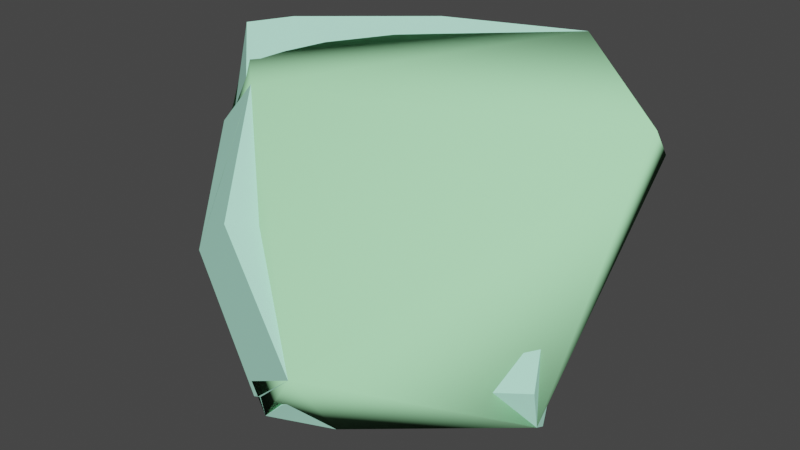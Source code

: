 # Source: w_stickybomb_gib3.blend  (saved by Blender 2.92.15; exported with 4.5.12 LTS)
import bpy
from mathutils import Matrix  # noqa: F401  (used for matrix-valued properties, if any)

bpy.ops.wm.read_factory_settings(use_empty=True)
scene = bpy.context.scene
scene.name = 'w_stickybomb_gib3.qc'

# ---- materials (node trees are filled in below, after node groups)
mat_w_stickybomb_destroyed = bpy.data.materials.new('w_stickybomb_destroyed')
mat_w_stickybomb_destroyed.use_transparent_shadow = False
mat_w_stickybomb_destroyed.diffuse_color = (0.4907, 0.9698, 0.7614, 1.0)
mat_phy = bpy.data.materials.new('  phy')
mat_phy.use_transparent_shadow = False
mat_phy.diffuse_color = (0.4649, 0.9984, 0.5376, 1.0)

# ---- material node trees

# ---- world
world_world = bpy.data.worlds.new('World'); scene.world = world_world
world_world.use_nodes = True; world_world.node_tree.nodes.clear()
_N = world_world.node_tree.nodes; _L = world_world.node_tree.links
n0 = _N.new('ShaderNodeOutputWorld'); n0.name = 'World Output'; n0.location = (300, 300)
n1 = _N.new('ShaderNodeBackground'); n1.name = 'Background'; n1.location = (10, 300)
n1.inputs[0].default_value = (0.05088, 0.05088, 0.05088, 1.0)
_L.new(n1.outputs[0], n0.inputs[0])
n0.is_active_output = True
world_world.color = (0.05088, 0.05088, 0.05088)
world_world.use_sun_shadow = False
world_world.sun_shadow_jitter_overblur = 0.0

# ---- meshes
me_w_stickybomb_gib3 = bpy.data.meshes.new('w_stickybomb_gib3')
me_w_stickybomb_gib3.from_pydata([(-2.883, 1.706, -1.441), (-3.367, 2.216, -0.9162), (-3.188, 1.818, -1.691), (-3.589, 2.431, -1.163), (0.3429, 3.752, -1.776), (-0.1043, 3.103, -2.775), (-0.6733, 3.752, -1.776), (-0.3605, 1.978, -3.735), (0.337, 1.978, -3.735), (-0.5589, 3.103, -2.775), (-1.587, 2.729, -2.775), (-1.917, 3.3, -1.776), (-2.426, 2.025, -2.775), (-2.93, 2.449, -1.776), (-3.309, 1.794, -1.776), (-2.973, 1.078, -2.775), (-1.55, 1.291, -3.735), (-1.899, 0.6869, -3.735), (-1.016, 1.739, -3.735), (-0.6592, 3.672, -1.712), (-0.3998, 3.263, -1.49), (0.4101, 3.38, -1.405), (-0.7625, 4.258, -1.152), (-0.7306, 4.077, -0.9263), (-0.6592, 3.672, -1.712), (-0.7306, 4.077, -0.9263), (-0.3998, 3.263, -1.49), (-1.82, 2.73, -1.565), (-1.561, 2.323, -1.276), (-2.711, 1.896, -1.4), (-2.625, 1.545, -1.182), (-1.297, 1.725, -2.292), (-0.5483, 2.401, -2.375), (-2.289, 0.8296, -2.182), (-1.215, 0.4687, -3.142), (-0.9854, 0.8149, -3.385), (-0.1759, 1.58, -3.391), (0.3345, 1.809, -3.305), (-0.1224, 2.744, -2.41), (-1.674, 0.6051, -3.797), (-1.495, 0.625, -3.525), (-1.771, 0.6404, -3.66), (-1.437, 0.5874, -3.561), (0.3584, 1.844, -3.66), (-1.145, 0.9508, -3.89), (-0.319, 1.577, -3.797), (-3.183, 2.661, -0.9263), (-2.082, 3.585, -0.9263), (-1.876, 3.229, -1.712), (-2.868, 2.397, -1.712), (-1.367, 1.137, -3.827), (-0.8964, 1.532, -3.827), (-3.324, 2.779, -1.152), (-2.173, 3.744, -1.152), (-1.446, 1.204, -3.66), (-0.948, 1.622, -3.66), (-0.3369, 1.844, -3.66), (-2.115, 3.664, -4.213), (-1.966, 1.828, -3.194), (-2.277, 2.15, -2.76), (-1.411, 1.821, -3.477), (-0.8716, 2.133, -3.477), (-0.5998, 2.617, -3.194), (-0.7231, 3.047, -2.76), (-1.184, 3.221, -2.378), (-1.766, 3.059, -2.228), (-2.198, 2.636, -2.378)], [], [(0, 1, 2), (2, 1, 3), (4, 5, 6), (7, 5, 8), (9, 5, 7), (6, 5, 9), (9, 10, 6), (6, 10, 11), (10, 12, 11), (11, 12, 13), (12, 14, 13), (15, 14, 12), (12, 16, 15), (15, 16, 17), (12, 10, 16), (16, 10, 18), (10, 9, 18), (18, 9, 7), (6, 19, 4), (19, 20, 4), (20, 21, 4), (22, 23, 19), (19, 23, 20), (24, 25, 26), (22, 25, 24), (26, 27, 28), (27, 29, 28), (28, 29, 30), (30, 29, 0), (2, 30, 0), (14, 30, 2), (31, 32, 28), (28, 32, 26), (30, 31, 28), (33, 31, 30), (33, 34, 31), (31, 34, 35), (35, 36, 31), (31, 36, 32), (36, 37, 32), (32, 37, 38), (32, 38, 26), (26, 38, 21), (39, 40, 41), (42, 40, 39), (35, 40, 42), (17, 41, 34), (40, 34, 41), (40, 35, 34), (34, 33, 17), (17, 33, 15), (33, 14, 15), (30, 14, 33), (38, 37, 43), (8, 38, 43), (5, 38, 8), (5, 4, 38), (38, 4, 21), (44, 42, 39), (35, 42, 44), (44, 45, 35), (35, 45, 36), (45, 43, 36), (36, 43, 37), (0, 29, 1), (1, 29, 46), (27, 46, 29), (47, 46, 27), (26, 47, 27), (25, 47, 26), (6, 11, 24), (24, 11, 48), (11, 13, 48), (48, 13, 49), (13, 2, 49), (14, 2, 13), (50, 44, 39), (51, 44, 50), (45, 44, 51), (1, 46, 3), (3, 46, 52), (47, 52, 46), (53, 52, 47), (25, 53, 47), (22, 53, 25), (54, 39, 41), (50, 39, 54), (54, 51, 50), (55, 51, 54), (55, 45, 51), (56, 45, 55), (56, 43, 45), (16, 41, 17), (54, 41, 16), (18, 54, 16), (55, 54, 18), (7, 55, 18), (56, 55, 7), (7, 8, 56), (56, 8, 43), (57, 58, 59), (57, 60, 58), (57, 61, 60), (57, 62, 61), (57, 63, 62), (57, 64, 63), (57, 65, 64), (57, 66, 65), (57, 59, 66), (2, 3, 49), (49, 3, 52), (52, 53, 49), (49, 53, 48), (53, 22, 48), (48, 22, 24)])
me_w_stickybomb_gib3.polygons.foreach_set('use_smooth', [True] * 115)
_k = set([(0, 1), (0, 2), (0, 29), (1, 3), (1, 46), (2, 3), (2, 49), (3, 52), (4, 5), (4, 6), (4, 19), (4, 21), (5, 8), (6, 11), (7, 8), (7, 18), (8, 43), (11, 13), (13, 14), (14, 15), (14, 30), (15, 17), (16, 17), (16, 18), (17, 34), (17, 41), (19, 20), (21, 38), (22, 24), (22, 25), (22, 53), (24, 25), (24, 48), (25, 26), (25, 47), (26, 27), (26, 28), (26, 38), (27, 29), (28, 30), (30, 33), (33, 34), (34, 35), (35, 36), (35, 40), (35, 42), (36, 37), (37, 38), (37, 43), (39, 41), (39, 42), (39, 44), (39, 50), (40, 41), (41, 54), (43, 45), (43, 56), (44, 45), (45, 51), (46, 47), (48, 49), (50, 51), (52, 53), (54, 55), (55, 56)])
me_w_stickybomb_gib3.attributes.new('sharp_edge', 'BOOLEAN', 'EDGE').data.foreach_set('value', [ (min(e.vertices), max(e.vertices)) in _k for e in me_w_stickybomb_gib3.edges])
_uv = me_w_stickybomb_gib3.uv_layers.new(name='UVMap')
_uv.uv.foreach_set('vector', [0.8515, 0.3627, 0.8522, 0.379, 0.8442, 0.3646, 0.8442, 0.3646, 0.8522, 0.379, 0.8452, 0.3813, 0.4263, 0.7525, 0.3828, 0.6781, 0.3268, 0.7525, 0.3599, 0.5647, 0.3828, 0.6781, 0.4232, 0.5646, 0.3399, 0.6781, 0.3828, 0.6781, 0.3599, 0.5647, 0.3268, 0.7525, 0.3828, 0.6781, 0.3399, 0.6781, 0.3399, 0.6781, 0.2429, 0.6428, 0.3268, 0.7525, 0.3268, 0.7525, 0.2429, 0.6428, 0.2052, 0.7082, 0.2429, 0.6428, 0.1638, 0.5764, 0.2052, 0.7082, 0.2052, 0.7082, 0.1638, 0.5764, 0.106, 0.6249, 0.1638, 0.5764, 0.06895, 0.5608, 0.106, 0.6249, 0.1122, 0.487, 0.06895, 0.5608, 0.1638, 0.5764, 0.1638, 0.5764, 0.252, 0.5024, 0.1122, 0.487, 0.1122, 0.487, 0.252, 0.5024, 0.2205, 0.4476, 0.1638, 0.5764, 0.2429, 0.6428, 0.252, 0.5024, 0.252, 0.5024, 0.2429, 0.6428, 0.3005, 0.543, 0.2429, 0.6428, 0.3399, 0.6781, 0.3005, 0.543, 0.3005, 0.543, 0.3399, 0.6781, 0.3599, 0.5647, 0.9579, 0.3244, 0.9567, 0.3255, 0.9459, 0.3138, 0.9567, 0.3255, 0.9487, 0.3282, 0.9459, 0.3138, 0.9487, 0.3282, 0.9395, 0.3191, 0.9459, 0.3138, 0.8716, 0.4389, 0.8758, 0.4355, 0.8803, 0.4513, 0.8803, 0.4513, 0.8758, 0.4355, 0.8898, 0.4488, 0.8803, 0.4513, 0.8759, 0.4354, 0.8898, 0.4488, 0.8717, 0.4388, 0.8759, 0.4354, 0.8803, 0.4513, 0.8321, 0.35, 0.8334, 0.3265, 0.8418, 0.3287, 0.8334, 0.3265, 0.8423, 0.3095, 0.8418, 0.3287, 0.8418, 0.3287, 0.8423, 0.3095, 0.8488, 0.3094, 0.8488, 0.3094, 0.8423, 0.3095, 0.8438, 0.3058, 0.8393, 0.3013, 0.8488, 0.3094, 0.8438, 0.3058, 0.8385, 0.2991, 0.8488, 0.3094, 0.8393, 0.3013, 0.8792, 0.395, 0.9095, 0.4011, 0.8756, 0.4316, 0.8756, 0.4316, 0.9095, 0.4011, 0.9211, 0.4371, 0.8359, 0.4254, 0.8792, 0.395, 0.8756, 0.4316, 0.8393, 0.3869, 0.8792, 0.395, 0.8359, 0.4254, 0.8393, 0.3869, 0.8647, 0.3496, 0.8792, 0.395, 0.8792, 0.395, 0.8647, 0.3496, 0.8793, 0.3507, 0.8793, 0.3507, 0.9119, 0.3599, 0.8792, 0.395, 0.8792, 0.395, 0.9119, 0.3599, 0.9095, 0.4011, 0.9119, 0.3599, 0.9288, 0.3627, 0.9095, 0.4011, 0.9095, 0.4011, 0.9288, 0.3627, 0.9258, 0.4043, 0.9095, 0.4011, 0.9258, 0.4043, 0.9211, 0.4371, 0.9211, 0.4371, 0.9258, 0.4043, 0.9461, 0.4383, 0.8837, 0.27, 0.8848, 0.2751, 0.8814, 0.2715, 0.8858, 0.2745, 0.8848, 0.2751, 0.8837, 0.27, 0.8926, 0.2785, 0.8848, 0.2751, 0.8858, 0.2745, 0.8697, 0.3217, 0.8698, 0.3264, 0.8647, 0.3496, 0.8709, 0.3358, 0.8647, 0.3496, 0.8698, 0.3264, 0.8709, 0.3358, 0.8793, 0.3507, 0.8647, 0.3496, 0.8794, 0.2802, 0.8604, 0.2934, 0.8692, 0.27, 0.8692, 0.27, 0.8604, 0.2934, 0.8501, 0.2831, 0.8604, 0.2934, 0.8385, 0.2991, 0.8501, 0.2831, 0.8488, 0.3094, 0.8385, 0.2991, 0.8604, 0.2934, 0.9307, 0.3006, 0.9177, 0.2833, 0.9192, 0.278, 0.9215, 0.2772, 0.9307, 0.3006, 0.9192, 0.278, 0.9371, 0.2957, 0.9307, 0.3006, 0.9215, 0.2772, 0.9371, 0.2957, 0.9459, 0.3138, 0.9307, 0.3006, 0.9307, 0.3006, 0.9459, 0.3138, 0.9395, 0.3191, 0.8932, 0.2703, 0.8858, 0.2745, 0.8837, 0.27, 0.8926, 0.2785, 0.8858, 0.2745, 0.8932, 0.2703, 0.8932, 0.2703, 0.9086, 0.2739, 0.8926, 0.2785, 0.8926, 0.2785, 0.9086, 0.2739, 0.9094, 0.2804, 0.9086, 0.2739, 0.9192, 0.278, 0.9094, 0.2804, 0.9094, 0.2804, 0.9192, 0.278, 0.9177, 0.2833, 0.8686, 0.4296, 0.8733, 0.4334, 0.8585, 0.4472, 0.8585, 0.4472, 0.8733, 0.4334, 0.8659, 0.4556, 0.8991, 0.4453, 0.8659, 0.4556, 0.8733, 0.4334, 0.8956, 0.4704, 0.8659, 0.4556, 0.8991, 0.4453, 0.9335, 0.4528, 0.8956, 0.4704, 0.8991, 0.4453, 0.9284, 0.4764, 0.8956, 0.4704, 0.9335, 0.4528, 0.3268, 0.7525, 0.2052, 0.7082, 0.3257, 0.7598, 0.3257, 0.7598, 0.2052, 0.7082, 0.2016, 0.7147, 0.2052, 0.7082, 0.106, 0.6249, 0.2016, 0.7147, 0.2016, 0.7147, 0.106, 0.6249, 0.1003, 0.6299, 0.106, 0.6249, 0.0669, 0.572, 0.1003, 0.6299, 0.06895, 0.5608, 0.0669, 0.572, 0.106, 0.6249, 0.2694, 0.4876, 0.2912, 0.4695, 0.2432, 0.4392, 0.3126, 0.522, 0.2912, 0.4695, 0.2694, 0.4876, 0.3638, 0.5423, 0.2912, 0.4695, 0.3126, 0.522, 0.8522, 0.379, 0.8523, 0.3879, 0.8452, 0.3813, 0.8452, 0.3813, 0.8523, 0.3879, 0.8471, 0.3892, 0.8615, 0.413, 0.8471, 0.3892, 0.8523, 0.3879, 0.8567, 0.4154, 0.8471, 0.3892, 0.8615, 0.413, 0.8759, 0.4354, 0.8567, 0.4154, 0.8615, 0.413, 0.8717, 0.4388, 0.8567, 0.4154, 0.8759, 0.4354, 0.2594, 0.4961, 0.2432, 0.4392, 0.23, 0.444, 0.2694, 0.4876, 0.2432, 0.4392, 0.2594, 0.4961, 0.2594, 0.4961, 0.3126, 0.522, 0.2694, 0.4876, 0.3055, 0.5342, 0.3126, 0.522, 0.2594, 0.4961, 0.3055, 0.5342, 0.3638, 0.5423, 0.3126, 0.522, 0.3616, 0.5551, 0.3638, 0.5423, 0.3055, 0.5342, 0.3616, 0.5551, 0.4214, 0.5547, 0.3638, 0.5423, 0.252, 0.5024, 0.23, 0.444, 0.2205, 0.4476, 0.2594, 0.4961, 0.23, 0.444, 0.252, 0.5024, 0.3005, 0.543, 0.2594, 0.4961, 0.252, 0.5024, 0.3055, 0.5342, 0.2594, 0.4961, 0.3005, 0.543, 0.3599, 0.5647, 0.3055, 0.5342, 0.3005, 0.543, 0.3616, 0.5551, 0.3055, 0.5342, 0.3599, 0.5647, 0.3599, 0.5647, 0.4232, 0.5646, 0.3616, 0.5551, 0.3616, 0.5551, 0.4232, 0.5646, 0.4214, 0.5547, 0.8575, 0.127, 0.9115, 0.03338, 0.8387, 0.02054, 0.8575, 0.127, 0.9591, 0.09003, 0.9115, 0.03338, 0.8575, 0.127, 0.9591, 0.164, 0.9591, 0.09003, 0.8575, 0.127, 0.9115, 0.2206, 0.9591, 0.164, 0.8575, 0.127, 0.8387, 0.2335, 0.9115, 0.2206, 0.8575, 0.127, 0.7747, 0.1965, 0.8387, 0.2335, 0.8575, 0.127, 0.7494, 0.127, 0.7747, 0.1965, 0.8575, 0.127, 0.7747, 0.05751, 0.7494, 0.127, 0.8575, 0.127, 0.8387, 0.02054, 0.7747, 0.05751, 0.1665, 0.9933, 0.1994, 0.9362, 0.2216, 0.9933, 0.2216, 0.9933, 0.1994, 0.9362, 0.2216, 0.9362, 0.2216, 0.9362, 0.3315, 0.9362, 0.2216, 0.9933, 0.2216, 0.9933, 0.3315, 0.9362, 0.3315, 0.9933, 0.3315, 0.9362, 0.4417, 0.9362, 0.3315, 0.9933, 0.3315, 0.9933, 0.4417, 0.9362, 0.4417, 0.9933])
me_w_stickybomb_gib3.materials.append(mat_w_stickybomb_destroyed)
me_w_stickybomb_gib3.use_remesh_fix_poles = True
me_w_stickybomb_gib3.use_remesh_preserve_attributes = False
me_w_stickybomb_gib3.use_mirror_vertex_groups = False
me_w_stickybomb_gib3.update()
me_w_stickybomb_gib3.normals_split_custom_set([tuple(v) for v in zip(*[iter([-0.6557, -0.7225, 0.2192, -0.6557, -0.7225, 0.2192, -0.6557, -0.7225, 0.2192, -0.6557, -0.7225, 0.2192, -0.6557, -0.7225, 0.2192, -0.6557, -0.7225, 0.2192, 0.0, 0.8387, -0.5446, 5.588e-09, 0.7517, -0.6595, -0.145, 0.8221, -0.5505, -0.1117, 0.6335, -0.7656, 5.588e-09, 0.7517, -0.6595, 0.0, 0.649, -0.7608, -0.1297, 0.7353, -0.6652, 5.588e-09, 0.7517, -0.6595, -0.1117, 0.6335, -0.7656, -0.145, 0.8221, -0.5505, 5.588e-09, 0.7517, -0.6595, -0.1297, 0.7353, -0.6652, -0.1297, 0.7353, -0.6652, -0.3733, 0.6466, -0.6652, -0.145, 0.8221, -0.5505, -0.145, 0.8221, -0.5505, -0.3733, 0.6466, -0.6652, -0.4174, 0.723, -0.5505, -0.3733, 0.6466, -0.6652, -0.5719, 0.4799, -0.6653, -0.4174, 0.723, -0.5505, -0.4174, 0.723, -0.5505, -0.5719, 0.4799, -0.6653, -0.6395, 0.5366, -0.5505, -0.5719, 0.4799, -0.6653, -0.7263, 0.4193, -0.5446, -0.6395, 0.5366, -0.5505, -0.651, 0.3758, -0.6596, -0.7263, 0.4193, -0.5446, -0.5719, 0.4799, -0.6653, -0.5719, 0.4799, -0.6653, -0.4928, 0.4135, -0.7656, -0.651, 0.3758, -0.6596, -0.651, 0.3758, -0.6596, -0.4928, 0.4135, -0.7656, -0.5621, 0.3245, -0.7608, -0.5719, 0.4799, -0.6653, -0.3733, 0.6466, -0.6652, -0.4928, 0.4135, -0.7656, -0.4928, 0.4135, -0.7656, -0.3733, 0.6466, -0.6652, -0.3216, 0.5571, -0.7656, -0.3733, 0.6466, -0.6652, -0.1297, 0.7353, -0.6652, -0.3216, 0.5571, -0.7656, -0.3216, 0.5571, -0.7656, -0.1297, 0.7353, -0.6652, -0.1117, 0.6335, -0.7656, -0.1397, 0.5884, 0.7964, -0.1397, 0.5884, 0.7964, -0.06543, 0.5877, 0.8064, -0.1397, 0.5884, 0.7964, -0.06543, 0.5877, 0.8064, -0.06542, 0.5877, 0.8064, -0.06543, 0.5877, 0.8064, -0.06545, 0.5877, 0.8064, -0.06542, 0.5877, 0.8064, 0.9217, 0.3726, -0.1081, 0.9217, 0.3726, -0.1081, 0.9217, 0.3726, -0.1081, 0.9217, 0.3726, -0.1081, 0.9217, 0.3726, -0.1081, 0.9217, 0.3726, -0.1081, 0.9217, 0.3726, -0.1081, 0.9217, 0.3726, -0.1081, 0.9217, 0.3726, -0.1081, 0.9217, 0.3726, -0.1081, 0.9217, 0.3726, -0.1081, 0.9217, 0.3726, -0.1081, -0.2207, 0.4671, 0.8562, -0.2403, 0.4598, 0.8549, -0.2403, 0.4598, 0.8549, -0.2403, 0.4598, 0.8549, -0.4092, 0.3977, 0.8212, -0.2403, 0.4598, 0.8549, -0.2403, 0.4598, 0.8549, -0.4092, 0.3977, 0.8212, -0.4092, 0.3977, 0.8212, -0.4092, 0.3977, 0.8212, -0.4092, 0.3977, 0.8212, -0.5479, 0.3327, 0.7676, -0.5553, 0.3318, 0.7626, -0.4092, 0.3977, 0.8212, -0.5479, 0.3327, 0.7676, -0.5553, 0.3318, 0.7626, -0.4092, 0.3977, 0.8212, -0.5553, 0.3318, 0.7626, 0.5823, -0.5516, 0.5973, 0.4476, -0.6569, 0.6068, 0.5776, -0.6144, 0.5374, 0.5776, -0.6144, 0.5374, 0.4476, -0.6569, 0.6068, 0.4461, -0.7204, 0.5311, 0.5542, -0.612, 0.5642, 0.5823, -0.5516, 0.5973, 0.5776, -0.6144, 0.5374, 0.5886, -0.5165, 0.622, 0.5823, -0.5516, 0.5973, 0.5542, -0.612, 0.5642, 0.5886, -0.5165, 0.622, 0.6149, -0.414, 0.6712, 0.5823, -0.5516, 0.5973, 0.5823, -0.5516, 0.5973, 0.6149, -0.414, 0.6712, 0.5825, -0.4844, 0.6527, 0.5825, -0.4844, 0.6527, 0.4447, -0.5878, 0.6758, 0.5823, -0.5516, 0.5973, 0.5823, -0.5516, 0.5973, 0.4447, -0.5878, 0.6758, 0.4476, -0.6569, 0.6068, 0.4447, -0.5878, 0.6758, 0.337, -0.6158, 0.7122, 0.4476, -0.6569, 0.6068, 0.4476, -0.6569, 0.6068, 0.337, -0.6158, 0.7122, 0.3094, -0.7137, 0.6284, 0.4476, -0.6569, 0.6068, 0.3094, -0.7137, 0.6284, 0.4461, -0.7204, 0.5311, 0.4461, -0.7204, 0.5311, 0.3094, -0.7137, 0.6284, 0.2764, -0.7992, 0.5337, -0.2132, -0.9541, 0.2102, -0.09222, -0.8557, 0.5092, -0.2132, -0.9542, 0.2101, -0.09221, -0.8557, 0.5092, -0.09222, -0.8557, 0.5092, -0.2132, -0.9541, 0.2102, 0.03927, -0.6599, 0.7504, -0.09222, -0.8557, 0.5092, -0.09221, -0.8557, 0.5092, 0.04084, -0.9346, -0.3535, 0.04079, -0.9346, -0.3535, 0.238, -0.8405, -0.4868, 0.238, -0.8405, -0.4868, 0.238, -0.8405, -0.4868, 0.04079, -0.9346, -0.3535, 0.238, -0.8405, -0.4868, 0.4196, -0.6914, -0.5882, 0.238, -0.8405, -0.4868, -0.3264, -0.9452, 0.004887, -0.4602, -0.8695, 0.1791, -0.3264, -0.9452, 0.004901, -0.3264, -0.9452, 0.004901, -0.4602, -0.8695, 0.1791, -0.4603, -0.8695, 0.1791, -0.4602, -0.8695, 0.1791, -0.5692, -0.7469, 0.3436, -0.4603, -0.8695, 0.1791, -0.5692, -0.7469, 0.3436, -0.5692, -0.7469, 0.3436, -0.4602, -0.8695, 0.1791, 0.9981, 0.002997, -0.06079, 0.952, 0.2443, 0.1845, 0.952, 0.2443, 0.1845, 0.952, 0.2443, 0.1844, 0.9981, 0.002997, -0.06079, 0.952, 0.2443, 0.1845, 0.9981, 0.003024, -0.06079, 0.9981, 0.002997, -0.06079, 0.952, 0.2443, 0.1844, 0.9981, 0.003024, -0.06079, 0.924, -0.2386, -0.2988, 0.9981, 0.002997, -0.06079, 0.9981, 0.002997, -0.06079, 0.924, -0.2386, -0.2988, 0.924, -0.2386, -0.2988, 0.5572, -0.7448, -0.3671, 0.4845, -0.7681, -0.4187, 0.4845, -0.7681, -0.4187, 0.5572, -0.7448, -0.3671, 0.4845, -0.7681, -0.4187, 0.5572, -0.7448, -0.3671, 0.5572, -0.7448, -0.3671, 0.521, -0.8271, -0.2109, 0.5572, -0.7448, -0.3671, 0.5572, -0.7448, -0.3671, 0.521, -0.8271, -0.2109, 0.521, -0.8271, -0.2109, 0.521, -0.8271, -0.2109, 0.3994, -0.911, -0.1024, 0.521, -0.8271, -0.2109, 0.521, -0.8271, -0.2109, 0.3994, -0.911, -0.1024, 0.3994, -0.911, -0.1024, 0.4657, -0.3022, 0.8318, 0.4372, -0.3437, 0.8311, 0.4657, -0.3022, 0.8318, 0.4657, -0.3022, 0.8318, 0.4372, -0.3437, 0.8311, 0.4372, -0.3436, 0.8311, 0.294, -0.4634, 0.8359, 0.4372, -0.3436, 0.8311, 0.4372, -0.3437, 0.8311, 0.294, -0.4634, 0.8359, 0.4372, -0.3436, 0.8311, 0.294, -0.4634, 0.8359, 0.1748, -0.5338, 0.8274, 0.294, -0.4634, 0.8359, 0.294, -0.4634, 0.8359, 0.1748, -0.5338, 0.8274, 0.294, -0.4634, 0.8359, 0.1748, -0.5338, 0.8274, -0.1397, 0.5884, 0.7964, -0.3088, 0.5349, 0.7865, -0.1397, 0.5884, 0.7964, -0.1397, 0.5884, 0.7964, -0.3088, 0.5349, 0.7865, -0.3088, 0.5349, 0.7865, -0.3088, 0.5349, 0.7865, -0.4847, 0.4067, 0.7744, -0.3088, 0.5349, 0.7865, -0.3088, 0.5349, 0.7865, -0.4847, 0.4067, 0.7744, -0.4847, 0.4067, 0.7744, -0.4847, 0.4067, 0.7744, -0.5553, 0.3318, 0.7626, -0.4847, 0.4067, 0.7744, -0.5553, 0.3318, 0.7626, -0.5553, 0.3318, 0.7626, -0.4847, 0.4067, 0.7744, -0.1198, 0.09434, -0.9883, -0.1198, 0.09436, -0.9883, -0.2177, 0.07082, -0.9734, -0.02068, 0.1169, -0.9929, -0.1198, 0.09436, -0.9883, -0.1198, 0.09434, -0.9883, -0.02065, 0.1169, -0.9929, -0.1198, 0.09436, -0.9883, -0.02068, 0.1169, -0.9929, -0.6107, 0.3462, 0.7122, -0.5621, 0.4771, 0.6756, -0.6107, 0.3462, 0.7122, -0.6107, 0.3462, 0.7122, -0.5621, 0.4771, 0.6756, -0.5621, 0.4771, 0.6756, -0.388, 0.672, 0.6308, -0.5621, 0.4771, 0.6756, -0.5621, 0.4771, 0.6756, -0.388, 0.672, 0.6308, -0.5621, 0.4771, 0.6756, -0.388, 0.672, 0.6308, -0.267, 0.7336, 0.625, -0.388, 0.672, 0.6308, -0.388, 0.672, 0.6308, -0.267, 0.7336, 0.625, -0.388, 0.672, 0.6308, -0.267, 0.7336, 0.625, -0.6459, 0.536, -0.5436, -0.7269, 0.4045, -0.555, -0.7269, 0.4045, -0.555, -0.6459, 0.536, -0.5436, -0.7269, 0.4045, -0.555, -0.6459, 0.536, -0.5436, -0.6459, 0.536, -0.5436, -0.3468, 0.6635, -0.6629, -0.6459, 0.536, -0.5436, -0.3468, 0.6635, -0.6629, -0.3468, 0.6635, -0.6629, -0.6459, 0.536, -0.5436, -0.3468, 0.6635, -0.6629, -0.06187, 0.5488, -0.8337, -0.3468, 0.6635, -0.6629, -0.06188, 0.5488, -0.8337, -0.06187, 0.5488, -0.8337, -0.3468, 0.6635, -0.6629, -0.06188, 0.5488, -0.8337, 0.0, 0.4579, -0.889, -0.06187, 0.5488, -0.8337, 0.3721, -0.3123, -0.8741, 0.4256, -0.2457, -0.8709, 0.4256, -0.2457, -0.8709, 0.3722, -0.3123, -0.8741, 0.4256, -0.2457, -0.8709, 0.3721, -0.3123, -0.8741, 0.2429, -0.4207, -0.8741, 0.3722, -0.3123, -0.8741, 0.3721, -0.3123, -0.8741, 0.2429, -0.4207, -0.8741, 0.3722, -0.3123, -0.8741, 0.2429, -0.4207, -0.8741, 0.08436, -0.4784, -0.8741, 0.2429, -0.4207, -0.8741, 0.2429, -0.4207, -0.8741, 0.08436, -0.4784, -0.8741, 0.2429, -0.4207, -0.8741, 0.08436, -0.4784, -0.8741, 0.08436, -0.4784, -0.8741, 0.0, -0.4915, -0.8709, 0.08436, -0.4784, -0.8741, 0.08436, -0.4784, -0.8741, 0.0, -0.4915, -0.8709, 0.0, -0.4915, -0.8709, -0.3537, 0.6126, -0.7068, -0.6697, -0.4012, -0.6249, -0.9772, -0.08308, -0.1954, -0.3537, 0.6126, -0.7068, -0.1206, -0.4076, -0.9052, -0.6697, -0.4012, -0.6249, -0.3537, 0.6126, -0.7068, 0.4133, -0.09934, -0.9052, -0.1206, -0.4076, -0.9052, -0.3537, 0.6126, -0.7068, 0.6824, 0.3794, -0.6249, 0.4133, -0.09934, -0.9052, -0.3537, 0.6126, -0.7068, 0.5606, 0.8047, -0.1953, 0.6824, 0.3794, -0.6249, -0.3537, 0.6126, -0.7068, 0.1048, 0.9776, 0.1826, 0.5606, 0.8047, -0.1953, -0.3537, 0.6126, -0.7068, -0.4717, 0.817, 0.3318, 0.1048, 0.9776, 0.1826, -0.3537, 0.6126, -0.7068, -0.899, 0.398, 0.1825, -0.4717, 0.817, 0.3318, -0.3537, 0.6126, -0.7068, -0.9772, -0.08308, -0.1954, -0.899, 0.398, 0.1825, -0.5579, 0.3447, -0.755, -0.5579, 0.3447, -0.7549, -0.504, 0.4397, -0.7434, -0.504, 0.4397, -0.7434, -0.5579, 0.3447, -0.7549, -0.504, 0.4396, -0.7434, -0.504, 0.4396, -0.7434, -0.3427, 0.5935, -0.7282, -0.504, 0.4397, -0.7434, -0.504, 0.4397, -0.7434, -0.3427, 0.5935, -0.7282, -0.3427, 0.5935, -0.7282, -0.3427, 0.5935, -0.7282, -0.2363, 0.6492, -0.723, -0.3427, 0.5935, -0.7282, -0.3427, 0.5935, -0.7282, -0.2363, 0.6492, -0.723, -0.2363, 0.6492, -0.723])] * 3)])
me_w_stickybomb_gib3_physics = bpy.data.meshes.new('w_stickybomb_gib3_physics')
me_w_stickybomb_gib3_physics.from_pydata([(-1.145, 0.9508, -3.89), (-1.215, 0.4687, -3.142), (-1.674, 0.6051, -3.797), (-2.973, 1.078, -2.775), (-2.115, 3.664, -4.213), (0.4101, 3.38, -1.405), (0.3429, 3.752, -1.776), (-0.7306, 4.077, -0.9263), (0.3584, 1.844, -3.66), (-2.625, 1.545, -1.182), (-3.589, 2.431, -1.163), (-2.173, 3.744, -1.152)], [], [(0, 1, 2), (2, 1, 3), (0, 2, 4), (2, 3, 4), (5, 6, 7), (6, 4, 7), (5, 8, 6), (6, 8, 4), (8, 0, 4), (8, 1, 0), (9, 1, 5), (5, 7, 9), (5, 1, 8), (9, 10, 3), (3, 1, 9), (3, 10, 4), (10, 11, 4), (10, 7, 11), (4, 11, 7), (9, 7, 10)])
me_w_stickybomb_gib3_physics.polygons.foreach_set('use_smooth', [True] * 20)
_uv = me_w_stickybomb_gib3_physics.uv_layers.new(name='UVMap')
_uv.uv.foreach_set('vector', [0.0, 0.0, 0.0, 0.0, 0.0, 0.0, 0.0, 0.0, 0.0, 0.0, 0.0, 0.0, 0.0, 0.0, 0.0, 0.0, 0.0, 0.0, 0.0, 0.0, 0.0, 0.0, 0.0, 0.0, 0.0, 0.0, 0.0, 0.0, 0.0, 0.0, 0.0, 0.0, 0.0, 0.0, 0.0, 0.0, 0.0, 0.0, 0.0, 0.0, 0.0, 0.0, 0.0, 0.0, 0.0, 0.0, 0.0, 0.0, 0.0, 0.0, 0.0, 0.0, 0.0, 0.0, 0.0, 0.0, 0.0, 0.0, 0.0, 0.0, 0.0, 0.0, 0.0, 0.0, 0.0, 0.0, 0.0, 0.0, 0.0, 0.0, 0.0, 0.0, 0.0, 0.0, 0.0, 0.0, 0.0, 0.0, 0.0, 0.0, 0.0, 0.0, 0.0, 0.0, 0.0, 0.0, 0.0, 0.0, 0.0, 0.0, 0.0, 0.0, 0.0, 0.0, 0.0, 0.0, 0.0, 0.0, 0.0, 0.0, 0.0, 0.0, 0.0, 0.0, 0.0, 0.0, 0.0, 0.0, 0.0, 0.0, 0.0, 0.0, 0.0, 0.0, 0.0, 0.0, 0.0, 0.0, 0.0, 0.0])
me_w_stickybomb_gib3_physics.materials.append(mat_phy)
me_w_stickybomb_gib3_physics.use_remesh_fix_poles = True
me_w_stickybomb_gib3_physics.use_remesh_preserve_attributes = False
me_w_stickybomb_gib3_physics.use_mirror_vertex_groups = False
me_w_stickybomb_gib3_physics.update()
me_w_stickybomb_gib3_physics.normals_split_custom_set([tuple(v) for v in zip(*[iter([0.2543, 0.9421, 0.2186, 0.8002, -0.4475, 0.3993, 0.3986, 0.7704, -0.4976, 0.3986, 0.7704, -0.4976, 0.8002, -0.4475, 0.3993, 0.4363, 0.3252, -0.839, 0.2543, 0.9421, 0.2186, 0.3986, 0.7704, -0.4976, -0.6329, 0.7079, -0.3136, 0.3986, 0.7704, -0.4976, 0.4363, 0.3252, -0.839, -0.6329, 0.7079, -0.3136, 0.5109, -0.6589, 0.5521, -0.7482, 0.4003, 0.5291, -0.6777, -0.7331, 0.05751, -0.7482, 0.4003, 0.5291, -0.6329, 0.7079, -0.3136, -0.6777, -0.7331, 0.05751, 0.5109, -0.6589, 0.5521, 0.01253, 0.5752, 0.8179, -0.7482, 0.4003, 0.5291, -0.7482, 0.4003, 0.5291, 0.01253, 0.5752, 0.8179, -0.6329, 0.7079, -0.3136, 0.01253, 0.5752, 0.8179, 0.2543, 0.9421, 0.2186, -0.6329, 0.7079, -0.3136, 0.01253, 0.5752, 0.8179, 0.8002, -0.4475, 0.3993, 0.2543, 0.9421, 0.2186, 0.5825, -0.8032, 0.1251, 0.8002, -0.4475, 0.3993, 0.5109, -0.6589, 0.5521, 0.5109, -0.6589, 0.5521, -0.6777, -0.7331, 0.05751, 0.5825, -0.8032, 0.1251, 0.5109, -0.6589, 0.5521, 0.8002, -0.4475, 0.3993, 0.01253, 0.5752, 0.8179, 0.5825, -0.8032, 0.1251, -0.2565, -0.2603, -0.9308, 0.4363, 0.3252, -0.839, 0.4363, 0.3252, -0.839, 0.8002, -0.4475, 0.3993, 0.5825, -0.8032, 0.1251, 0.4363, 0.3252, -0.839, -0.2565, -0.2603, -0.9308, -0.6329, 0.7079, -0.3136, -0.2565, -0.2603, -0.9308, -0.8583, -0.104, -0.5025, -0.6329, 0.7079, -0.3136, -0.2565, -0.2603, -0.9308, -0.6777, -0.7331, 0.05751, -0.8583, -0.104, -0.5025, -0.6329, 0.7079, -0.3136, -0.8583, -0.104, -0.5025, -0.6777, -0.7331, 0.05751, 0.5825, -0.8032, 0.1251, -0.6777, -0.7331, 0.05751, -0.2565, -0.2603, -0.9308])] * 3)])

# ---- objects
ob_w_stickybomb_gib3 = bpy.data.objects.new('w_stickybomb_gib3', me_w_stickybomb_gib3)
ob_w_stickybomb_gib3_physics = bpy.data.objects.new('w_stickybomb_gib3_physics', me_w_stickybomb_gib3_physics)

# ---- transforms, parenting, visibility, modifiers, constraints
ob_w_stickybomb_gib3.location = (0.0, 0.0, 0.0)
ob_w_stickybomb_gib3.lineart.crease_threshold = 0.0
_vg = ob_w_stickybomb_gib3.vertex_groups.new(name='static_prop')
ob_w_stickybomb_gib3_physics.location = (0.0, 0.0, 0.0)
ob_w_stickybomb_gib3_physics.display_type = 'SOLID'
ob_w_stickybomb_gib3_physics.show_wire = True
ob_w_stickybomb_gib3_physics.lineart.crease_threshold = 0.0
_vg = ob_w_stickybomb_gib3_physics.vertex_groups.new(name='static_prop')

# ---- collection membership
scene.collection.objects.link(ob_w_stickybomb_gib3)
scene.collection.objects.link(ob_w_stickybomb_gib3_physics)

# ---- scene / render settings (as saved in the file)
scene.frame_start = 1; scene.frame_end = 250; scene.frame_set(0)
scene.render.engine = 'BLENDER_EEVEE_NEXT'
scene.cycles.use_denoising = False
scene.cycles.samples = 128
scene.cycles.sampling_pattern = 'TABULATED_SOBOL'
scene.cycles.use_adaptive_sampling = False
scene.cycles.use_light_tree = False
scene.view_settings.view_transform = 'Filmic'
bpy.context.view_layer.update()

# ---- added for rendering (the .blend has no active camera and no usable light): camera, sun
cam_auto = bpy.data.cameras.new('AutoCamera')
cam_auto.lens = 50.0
cam_auto.sensor_width = 36.0
cam_auto.clip_end = 1000.0
ob_auto_camera = bpy.data.objects.new('AutoCamera', cam_auto)
scene.collection.objects.link(ob_auto_camera)
ob_auto_camera.location = (4.35079, -4.76523, 2.18765)
ob_auto_camera.rotation_euler = (1.09748, -7.21219e-08, 0.694738)
scene.camera = ob_auto_camera
light_auto_sun = bpy.data.lights.new('AutoSun', 'SUN')
light_auto_sun.energy = 3.0
light_auto_sun.angle = 0.0523599
ob_auto_sun = bpy.data.objects.new('AutoSun', light_auto_sun)
scene.collection.objects.link(ob_auto_sun)
ob_auto_sun.rotation_euler = (0.872665, 0.174533, 0.523599)
bpy.context.view_layer.update()
